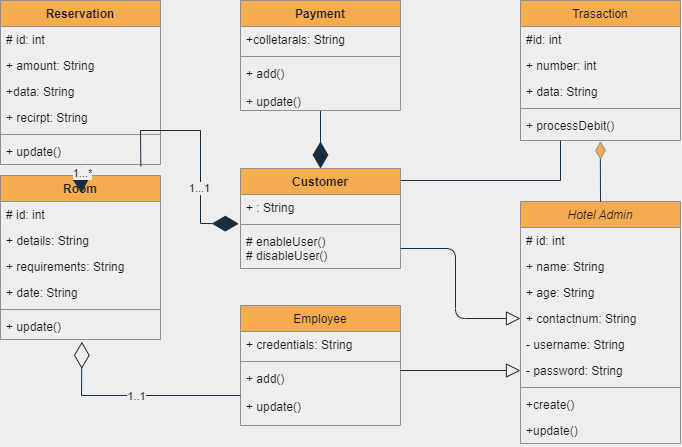

The diagram above was exported from draw.io. Its source (the exported page's mxGraphModel, read from the mxfile embedded in the PNG):
<mxGraphModel dx="865" dy="401" grid="1" gridSize="10" guides="1" tooltips="1" connect="1" arrows="1" fold="1" page="1" pageScale="1" pageWidth="827" pageHeight="1169" background="#EEEEEE" math="0" shadow="0">
  <root>
    <mxCell id="WIyWlLk6GJQsqaUBKTNV-0" />
    <mxCell id="WIyWlLk6GJQsqaUBKTNV-1" parent="WIyWlLk6GJQsqaUBKTNV-0" />
    <mxCell id="zkfFHV4jXpPFQw0GAbJ--0" value="Hotel Admin" style="swimlane;fontStyle=2;align=center;verticalAlign=top;childLayout=stackLayout;horizontal=1;startSize=26;horizontalStack=0;resizeParent=1;resizeLast=0;collapsible=1;marginBottom=0;rounded=0;shadow=0;strokeWidth=1;fillColor=#F5AB50;strokeColor=#909090;fontColor=#1A1A1A;" parent="WIyWlLk6GJQsqaUBKTNV-1" vertex="1">
      <mxGeometry x="580" y="521" width="160" height="242" as="geometry">
        <mxRectangle x="230" y="140" width="160" height="26" as="alternateBounds" />
      </mxGeometry>
    </mxCell>
    <mxCell id="8PeNKl_k6sEl0quJ4zgX-1" value="# id: int" style="text;align=left;verticalAlign=top;spacingLeft=4;spacingRight=4;overflow=hidden;rotatable=0;points=[[0,0.5],[1,0.5]];portConstraint=eastwest;fontColor=#1A1A1A;" vertex="1" parent="zkfFHV4jXpPFQw0GAbJ--0">
      <mxGeometry y="26" width="160" height="26" as="geometry" />
    </mxCell>
    <mxCell id="8PeNKl_k6sEl0quJ4zgX-0" value="+ name: String" style="text;align=left;verticalAlign=top;spacingLeft=4;spacingRight=4;overflow=hidden;rotatable=0;points=[[0,0.5],[1,0.5]];portConstraint=eastwest;fontColor=#1A1A1A;" vertex="1" parent="zkfFHV4jXpPFQw0GAbJ--0">
      <mxGeometry y="52" width="160" height="26" as="geometry" />
    </mxCell>
    <mxCell id="8PeNKl_k6sEl0quJ4zgX-2" value="+ age: String" style="text;align=left;verticalAlign=top;spacingLeft=4;spacingRight=4;overflow=hidden;rotatable=0;points=[[0,0.5],[1,0.5]];portConstraint=eastwest;fontColor=#1A1A1A;" vertex="1" parent="zkfFHV4jXpPFQw0GAbJ--0">
      <mxGeometry y="78" width="160" height="26" as="geometry" />
    </mxCell>
    <mxCell id="8PeNKl_k6sEl0quJ4zgX-3" value="+ contactnum: String" style="text;align=left;verticalAlign=top;spacingLeft=4;spacingRight=4;overflow=hidden;rotatable=0;points=[[0,0.5],[1,0.5]];portConstraint=eastwest;fontColor=#1A1A1A;" vertex="1" parent="zkfFHV4jXpPFQw0GAbJ--0">
      <mxGeometry y="104" width="160" height="26" as="geometry" />
    </mxCell>
    <mxCell id="zkfFHV4jXpPFQw0GAbJ--3" value="- username: String" style="text;align=left;verticalAlign=top;spacingLeft=4;spacingRight=4;overflow=hidden;rotatable=0;points=[[0,0.5],[1,0.5]];portConstraint=eastwest;rounded=0;shadow=0;html=0;fontColor=#1A1A1A;" parent="zkfFHV4jXpPFQw0GAbJ--0" vertex="1">
      <mxGeometry y="130" width="160" height="26" as="geometry" />
    </mxCell>
    <mxCell id="8PeNKl_k6sEl0quJ4zgX-4" value="- password: String" style="text;align=left;verticalAlign=top;spacingLeft=4;spacingRight=4;overflow=hidden;rotatable=0;points=[[0,0.5],[1,0.5]];portConstraint=eastwest;rounded=0;shadow=0;html=0;fontColor=#1A1A1A;" vertex="1" parent="zkfFHV4jXpPFQw0GAbJ--0">
      <mxGeometry y="156" width="160" height="26" as="geometry" />
    </mxCell>
    <mxCell id="zkfFHV4jXpPFQw0GAbJ--4" value="" style="line;html=1;strokeWidth=1;align=left;verticalAlign=middle;spacingTop=-1;spacingLeft=3;spacingRight=3;rotatable=0;labelPosition=right;points=[];portConstraint=eastwest;labelBackgroundColor=#EEEEEE;fillColor=#F5AB50;strokeColor=#909090;fontColor=#1A1A1A;" parent="zkfFHV4jXpPFQw0GAbJ--0" vertex="1">
      <mxGeometry y="182" width="160" height="8" as="geometry" />
    </mxCell>
    <mxCell id="zkfFHV4jXpPFQw0GAbJ--5" value="+create()" style="text;align=left;verticalAlign=top;spacingLeft=4;spacingRight=4;overflow=hidden;rotatable=0;points=[[0,0.5],[1,0.5]];portConstraint=eastwest;fontColor=#1A1A1A;" parent="zkfFHV4jXpPFQw0GAbJ--0" vertex="1">
      <mxGeometry y="190" width="160" height="26" as="geometry" />
    </mxCell>
    <mxCell id="8PeNKl_k6sEl0quJ4zgX-6" value="+update()" style="text;align=left;verticalAlign=top;spacingLeft=4;spacingRight=4;overflow=hidden;rotatable=0;points=[[0,0.5],[1,0.5]];portConstraint=eastwest;fontColor=#1A1A1A;" vertex="1" parent="zkfFHV4jXpPFQw0GAbJ--0">
      <mxGeometry y="216" width="160" height="26" as="geometry" />
    </mxCell>
    <mxCell id="zkfFHV4jXpPFQw0GAbJ--6" value="Employee" style="swimlane;fontStyle=0;align=center;verticalAlign=top;childLayout=stackLayout;horizontal=1;startSize=26;horizontalStack=0;resizeParent=1;resizeLast=0;collapsible=1;marginBottom=0;rounded=0;shadow=0;strokeWidth=1;fillColor=#F5AB50;strokeColor=#909090;fontColor=#1A1A1A;" parent="WIyWlLk6GJQsqaUBKTNV-1" vertex="1">
      <mxGeometry x="300" y="625" width="160" height="120" as="geometry">
        <mxRectangle x="130" y="380" width="160" height="26" as="alternateBounds" />
      </mxGeometry>
    </mxCell>
    <mxCell id="zkfFHV4jXpPFQw0GAbJ--7" value="+ credentials: String" style="text;align=left;verticalAlign=top;spacingLeft=4;spacingRight=4;overflow=hidden;rotatable=0;points=[[0,0.5],[1,0.5]];portConstraint=eastwest;fontColor=#1A1A1A;" parent="zkfFHV4jXpPFQw0GAbJ--6" vertex="1">
      <mxGeometry y="26" width="160" height="26" as="geometry" />
    </mxCell>
    <mxCell id="zkfFHV4jXpPFQw0GAbJ--9" value="" style="line;html=1;strokeWidth=1;align=left;verticalAlign=middle;spacingTop=-1;spacingLeft=3;spacingRight=3;rotatable=0;labelPosition=right;points=[];portConstraint=eastwest;labelBackgroundColor=#EEEEEE;fillColor=#F5AB50;strokeColor=#909090;fontColor=#1A1A1A;" parent="zkfFHV4jXpPFQw0GAbJ--6" vertex="1">
      <mxGeometry y="52" width="160" height="8" as="geometry" />
    </mxCell>
    <mxCell id="zkfFHV4jXpPFQw0GAbJ--11" value="+ add()&#10;&#10;+ update()" style="text;align=left;verticalAlign=top;spacingLeft=4;spacingRight=4;overflow=hidden;rotatable=0;points=[[0,0.5],[1,0.5]];portConstraint=eastwest;fontColor=#1A1A1A;" parent="zkfFHV4jXpPFQw0GAbJ--6" vertex="1">
      <mxGeometry y="60" width="160" height="60" as="geometry" />
    </mxCell>
    <mxCell id="zkfFHV4jXpPFQw0GAbJ--17" value="Trasaction" style="swimlane;fontStyle=0;align=center;verticalAlign=top;childLayout=stackLayout;horizontal=1;startSize=26;horizontalStack=0;resizeParent=1;resizeLast=0;collapsible=1;marginBottom=0;rounded=0;shadow=0;strokeWidth=1;fillColor=#F5AB50;strokeColor=#909090;fontColor=#1A1A1A;" parent="WIyWlLk6GJQsqaUBKTNV-1" vertex="1">
      <mxGeometry x="580" y="320" width="160" height="140" as="geometry">
        <mxRectangle x="550" y="140" width="160" height="26" as="alternateBounds" />
      </mxGeometry>
    </mxCell>
    <mxCell id="zkfFHV4jXpPFQw0GAbJ--18" value="#id: int" style="text;align=left;verticalAlign=top;spacingLeft=4;spacingRight=4;overflow=hidden;rotatable=0;points=[[0,0.5],[1,0.5]];portConstraint=eastwest;fontColor=#1A1A1A;" parent="zkfFHV4jXpPFQw0GAbJ--17" vertex="1">
      <mxGeometry y="26" width="160" height="26" as="geometry" />
    </mxCell>
    <mxCell id="zkfFHV4jXpPFQw0GAbJ--19" value="+ number: int" style="text;align=left;verticalAlign=top;spacingLeft=4;spacingRight=4;overflow=hidden;rotatable=0;points=[[0,0.5],[1,0.5]];portConstraint=eastwest;rounded=0;shadow=0;html=0;fontColor=#1A1A1A;" parent="zkfFHV4jXpPFQw0GAbJ--17" vertex="1">
      <mxGeometry y="52" width="160" height="26" as="geometry" />
    </mxCell>
    <mxCell id="zkfFHV4jXpPFQw0GAbJ--20" value="+ data: String" style="text;align=left;verticalAlign=top;spacingLeft=4;spacingRight=4;overflow=hidden;rotatable=0;points=[[0,0.5],[1,0.5]];portConstraint=eastwest;rounded=0;shadow=0;html=0;fontColor=#1A1A1A;" parent="zkfFHV4jXpPFQw0GAbJ--17" vertex="1">
      <mxGeometry y="78" width="160" height="26" as="geometry" />
    </mxCell>
    <mxCell id="zkfFHV4jXpPFQw0GAbJ--23" value="" style="line;html=1;strokeWidth=1;align=left;verticalAlign=middle;spacingTop=-1;spacingLeft=3;spacingRight=3;rotatable=0;labelPosition=right;points=[];portConstraint=eastwest;labelBackgroundColor=#EEEEEE;fillColor=#F5AB50;strokeColor=#909090;fontColor=#1A1A1A;" parent="zkfFHV4jXpPFQw0GAbJ--17" vertex="1">
      <mxGeometry y="104" width="160" height="8" as="geometry" />
    </mxCell>
    <mxCell id="zkfFHV4jXpPFQw0GAbJ--24" value="+ processDebit()" style="text;align=left;verticalAlign=top;spacingLeft=4;spacingRight=4;overflow=hidden;rotatable=0;points=[[0,0.5],[1,0.5]];portConstraint=eastwest;fontColor=#1A1A1A;" parent="zkfFHV4jXpPFQw0GAbJ--17" vertex="1">
      <mxGeometry y="112" width="160" height="26" as="geometry" />
    </mxCell>
    <mxCell id="8PeNKl_k6sEl0quJ4zgX-11" value="" style="html=1;whiteSpace=wrap;aspect=fixed;shape=isoRectangle;rotation=-90;fillColor=#F5AB50;strokeColor=#909090;fontColor=#1A1A1A;" vertex="1" parent="WIyWlLk6GJQsqaUBKTNV-1">
      <mxGeometry x="651.67" y="465" width="16.67" height="10" as="geometry" />
    </mxCell>
    <mxCell id="8PeNKl_k6sEl0quJ4zgX-12" value="" style="endArrow=none;html=1;rounded=0;strokeColor=#182E3E;exitX=0.5;exitY=0;exitDx=0;exitDy=0;entryX=-0.008;entryY=0.486;entryDx=0;entryDy=0;entryPerimeter=0;labelBackgroundColor=#EEEEEE;fontColor=#1A1A1A;" edge="1" parent="WIyWlLk6GJQsqaUBKTNV-1" source="zkfFHV4jXpPFQw0GAbJ--0" target="8PeNKl_k6sEl0quJ4zgX-11">
      <mxGeometry width="50" height="50" relative="1" as="geometry">
        <mxPoint x="660" y="515" as="sourcePoint" />
        <mxPoint x="660" y="485" as="targetPoint" />
      </mxGeometry>
    </mxCell>
    <mxCell id="8PeNKl_k6sEl0quJ4zgX-57" style="edgeStyle=orthogonalEdgeStyle;rounded=0;orthogonalLoop=1;jettySize=auto;html=1;exitX=1;exitY=0.25;exitDx=0;exitDy=0;entryX=0.25;entryY=1;entryDx=0;entryDy=0;endArrow=none;endFill=0;strokeColor=#182E3E;labelBackgroundColor=#EEEEEE;fontColor=#1A1A1A;" edge="1" parent="WIyWlLk6GJQsqaUBKTNV-1" source="8PeNKl_k6sEl0quJ4zgX-21" target="zkfFHV4jXpPFQw0GAbJ--17">
      <mxGeometry relative="1" as="geometry">
        <Array as="points">
          <mxPoint x="460" y="500" />
          <mxPoint x="620" y="500" />
        </Array>
      </mxGeometry>
    </mxCell>
    <mxCell id="8PeNKl_k6sEl0quJ4zgX-21" value="Customer" style="swimlane;fontStyle=1;align=center;verticalAlign=top;childLayout=stackLayout;horizontal=1;startSize=26;horizontalStack=0;resizeParent=1;resizeParentMax=0;resizeLast=0;collapsible=1;marginBottom=0;fillColor=#F5AB50;strokeColor=#909090;fontColor=#1A1A1A;" vertex="1" parent="WIyWlLk6GJQsqaUBKTNV-1">
      <mxGeometry x="300" y="488" width="160" height="100" as="geometry" />
    </mxCell>
    <mxCell id="8PeNKl_k6sEl0quJ4zgX-22" value="+ : String" style="text;strokeColor=none;fillColor=none;align=left;verticalAlign=top;spacingLeft=4;spacingRight=4;overflow=hidden;rotatable=0;points=[[0,0.5],[1,0.5]];portConstraint=eastwest;fontColor=#1A1A1A;" vertex="1" parent="8PeNKl_k6sEl0quJ4zgX-21">
      <mxGeometry y="26" width="160" height="26" as="geometry" />
    </mxCell>
    <mxCell id="8PeNKl_k6sEl0quJ4zgX-23" value="" style="line;strokeWidth=1;fillColor=none;align=left;verticalAlign=middle;spacingTop=-1;spacingLeft=3;spacingRight=3;rotatable=0;labelPosition=right;points=[];portConstraint=eastwest;labelBackgroundColor=#EEEEEE;strokeColor=#909090;fontColor=#1A1A1A;" vertex="1" parent="8PeNKl_k6sEl0quJ4zgX-21">
      <mxGeometry y="52" width="160" height="8" as="geometry" />
    </mxCell>
    <mxCell id="8PeNKl_k6sEl0quJ4zgX-24" value="# enableUser()&#10;# disableUser()" style="text;strokeColor=none;fillColor=none;align=left;verticalAlign=top;spacingLeft=4;spacingRight=4;overflow=hidden;rotatable=0;points=[[0,0.5],[1,0.5]];portConstraint=eastwest;fontColor=#1A1A1A;" vertex="1" parent="8PeNKl_k6sEl0quJ4zgX-21">
      <mxGeometry y="60" width="160" height="40" as="geometry" />
    </mxCell>
    <mxCell id="8PeNKl_k6sEl0quJ4zgX-58" style="edgeStyle=orthogonalEdgeStyle;rounded=0;orthogonalLoop=1;jettySize=auto;html=1;exitX=0.5;exitY=1;exitDx=0;exitDy=0;entryX=0.5;entryY=0;entryDx=0;entryDy=0;endArrow=diamondThin;endFill=1;strokeColor=#182E3E;strokeWidth=1;startSize=12;endSize=24;labelBackgroundColor=#EEEEEE;fontColor=#1A1A1A;" edge="1" parent="WIyWlLk6GJQsqaUBKTNV-1" source="8PeNKl_k6sEl0quJ4zgX-32" target="8PeNKl_k6sEl0quJ4zgX-21">
      <mxGeometry relative="1" as="geometry" />
    </mxCell>
    <mxCell id="8PeNKl_k6sEl0quJ4zgX-32" value="Payment" style="swimlane;fontStyle=1;align=center;verticalAlign=top;childLayout=stackLayout;horizontal=1;startSize=26;horizontalStack=0;resizeParent=1;resizeParentMax=0;resizeLast=0;collapsible=1;marginBottom=0;fillColor=#F5AB50;strokeColor=#909090;fontColor=#1A1A1A;" vertex="1" parent="WIyWlLk6GJQsqaUBKTNV-1">
      <mxGeometry x="300" y="320" width="160" height="110" as="geometry" />
    </mxCell>
    <mxCell id="8PeNKl_k6sEl0quJ4zgX-33" value="+colletarals: String" style="text;strokeColor=none;fillColor=none;align=left;verticalAlign=top;spacingLeft=4;spacingRight=4;overflow=hidden;rotatable=0;points=[[0,0.5],[1,0.5]];portConstraint=eastwest;fontColor=#1A1A1A;" vertex="1" parent="8PeNKl_k6sEl0quJ4zgX-32">
      <mxGeometry y="26" width="160" height="26" as="geometry" />
    </mxCell>
    <mxCell id="8PeNKl_k6sEl0quJ4zgX-34" value="" style="line;strokeWidth=1;fillColor=none;align=left;verticalAlign=middle;spacingTop=-1;spacingLeft=3;spacingRight=3;rotatable=0;labelPosition=right;points=[];portConstraint=eastwest;labelBackgroundColor=#EEEEEE;strokeColor=#909090;fontColor=#1A1A1A;" vertex="1" parent="8PeNKl_k6sEl0quJ4zgX-32">
      <mxGeometry y="52" width="160" height="8" as="geometry" />
    </mxCell>
    <mxCell id="8PeNKl_k6sEl0quJ4zgX-35" value="+ add()&#10;&#10;+ update()" style="text;strokeColor=none;fillColor=none;align=left;verticalAlign=top;spacingLeft=4;spacingRight=4;overflow=hidden;rotatable=0;points=[[0,0.5],[1,0.5]];portConstraint=eastwest;fontColor=#1A1A1A;" vertex="1" parent="8PeNKl_k6sEl0quJ4zgX-32">
      <mxGeometry y="60" width="160" height="50" as="geometry" />
    </mxCell>
    <mxCell id="8PeNKl_k6sEl0quJ4zgX-36" value="Reservation" style="swimlane;fontStyle=1;align=center;verticalAlign=top;childLayout=stackLayout;horizontal=1;startSize=26;horizontalStack=0;resizeParent=1;resizeParentMax=0;resizeLast=0;collapsible=1;marginBottom=0;fillColor=#F5AB50;strokeColor=#909090;fontColor=#1A1A1A;" vertex="1" parent="WIyWlLk6GJQsqaUBKTNV-1">
      <mxGeometry x="60" y="320" width="160" height="164" as="geometry" />
    </mxCell>
    <mxCell id="8PeNKl_k6sEl0quJ4zgX-37" value="# id: int" style="text;strokeColor=none;fillColor=none;align=left;verticalAlign=top;spacingLeft=4;spacingRight=4;overflow=hidden;rotatable=0;points=[[0,0.5],[1,0.5]];portConstraint=eastwest;fontColor=#1A1A1A;" vertex="1" parent="8PeNKl_k6sEl0quJ4zgX-36">
      <mxGeometry y="26" width="160" height="26" as="geometry" />
    </mxCell>
    <mxCell id="8PeNKl_k6sEl0quJ4zgX-75" value="+ amount: String" style="text;strokeColor=none;fillColor=none;align=left;verticalAlign=top;spacingLeft=4;spacingRight=4;overflow=hidden;rotatable=0;points=[[0,0.5],[1,0.5]];portConstraint=eastwest;fontColor=#1A1A1A;" vertex="1" parent="8PeNKl_k6sEl0quJ4zgX-36">
      <mxGeometry y="52" width="160" height="26" as="geometry" />
    </mxCell>
    <mxCell id="8PeNKl_k6sEl0quJ4zgX-77" value="+data: String" style="text;strokeColor=none;fillColor=none;align=left;verticalAlign=top;spacingLeft=4;spacingRight=4;overflow=hidden;rotatable=0;points=[[0,0.5],[1,0.5]];portConstraint=eastwest;fontColor=#1A1A1A;" vertex="1" parent="8PeNKl_k6sEl0quJ4zgX-36">
      <mxGeometry y="78" width="160" height="26" as="geometry" />
    </mxCell>
    <mxCell id="8PeNKl_k6sEl0quJ4zgX-76" value="+ recirpt: String" style="text;strokeColor=none;fillColor=none;align=left;verticalAlign=top;spacingLeft=4;spacingRight=4;overflow=hidden;rotatable=0;points=[[0,0.5],[1,0.5]];portConstraint=eastwest;fontColor=#1A1A1A;" vertex="1" parent="8PeNKl_k6sEl0quJ4zgX-36">
      <mxGeometry y="104" width="160" height="26" as="geometry" />
    </mxCell>
    <mxCell id="8PeNKl_k6sEl0quJ4zgX-38" value="" style="line;strokeWidth=1;fillColor=none;align=left;verticalAlign=middle;spacingTop=-1;spacingLeft=3;spacingRight=3;rotatable=0;labelPosition=right;points=[];portConstraint=eastwest;labelBackgroundColor=#EEEEEE;strokeColor=#909090;fontColor=#1A1A1A;" vertex="1" parent="8PeNKl_k6sEl0quJ4zgX-36">
      <mxGeometry y="130" width="160" height="8" as="geometry" />
    </mxCell>
    <mxCell id="8PeNKl_k6sEl0quJ4zgX-39" value="+ update()" style="text;strokeColor=none;fillColor=none;align=left;verticalAlign=top;spacingLeft=4;spacingRight=4;overflow=hidden;rotatable=0;points=[[0,0.5],[1,0.5]];portConstraint=eastwest;fontColor=#1A1A1A;" vertex="1" parent="8PeNKl_k6sEl0quJ4zgX-36">
      <mxGeometry y="138" width="160" height="26" as="geometry" />
    </mxCell>
    <mxCell id="8PeNKl_k6sEl0quJ4zgX-40" value="Room" style="swimlane;fontStyle=1;align=center;verticalAlign=top;childLayout=stackLayout;horizontal=1;startSize=26;horizontalStack=0;resizeParent=1;resizeParentMax=0;resizeLast=0;collapsible=1;marginBottom=0;fillColor=#F5AB50;strokeColor=#909090;fontColor=#1A1A1A;" vertex="1" parent="WIyWlLk6GJQsqaUBKTNV-1">
      <mxGeometry x="60" y="495" width="160" height="164" as="geometry" />
    </mxCell>
    <mxCell id="8PeNKl_k6sEl0quJ4zgX-41" value="# id: int" style="text;strokeColor=none;fillColor=none;align=left;verticalAlign=top;spacingLeft=4;spacingRight=4;overflow=hidden;rotatable=0;points=[[0,0.5],[1,0.5]];portConstraint=eastwest;fontColor=#1A1A1A;" vertex="1" parent="8PeNKl_k6sEl0quJ4zgX-40">
      <mxGeometry y="26" width="160" height="26" as="geometry" />
    </mxCell>
    <mxCell id="8PeNKl_k6sEl0quJ4zgX-71" value="+ details: String" style="text;strokeColor=none;fillColor=none;align=left;verticalAlign=top;spacingLeft=4;spacingRight=4;overflow=hidden;rotatable=0;points=[[0,0.5],[1,0.5]];portConstraint=eastwest;fontColor=#1A1A1A;" vertex="1" parent="8PeNKl_k6sEl0quJ4zgX-40">
      <mxGeometry y="52" width="160" height="26" as="geometry" />
    </mxCell>
    <mxCell id="8PeNKl_k6sEl0quJ4zgX-74" value="+ requirements: String" style="text;strokeColor=none;fillColor=none;align=left;verticalAlign=top;spacingLeft=4;spacingRight=4;overflow=hidden;rotatable=0;points=[[0,0.5],[1,0.5]];portConstraint=eastwest;fontColor=#1A1A1A;" vertex="1" parent="8PeNKl_k6sEl0quJ4zgX-40">
      <mxGeometry y="78" width="160" height="26" as="geometry" />
    </mxCell>
    <mxCell id="8PeNKl_k6sEl0quJ4zgX-73" value="+ date: String" style="text;strokeColor=none;fillColor=none;align=left;verticalAlign=top;spacingLeft=4;spacingRight=4;overflow=hidden;rotatable=0;points=[[0,0.5],[1,0.5]];portConstraint=eastwest;fontColor=#1A1A1A;" vertex="1" parent="8PeNKl_k6sEl0quJ4zgX-40">
      <mxGeometry y="104" width="160" height="26" as="geometry" />
    </mxCell>
    <mxCell id="8PeNKl_k6sEl0quJ4zgX-42" value="" style="line;strokeWidth=1;fillColor=none;align=left;verticalAlign=middle;spacingTop=-1;spacingLeft=3;spacingRight=3;rotatable=0;labelPosition=right;points=[];portConstraint=eastwest;labelBackgroundColor=#EEEEEE;strokeColor=#909090;fontColor=#1A1A1A;" vertex="1" parent="8PeNKl_k6sEl0quJ4zgX-40">
      <mxGeometry y="130" width="160" height="8" as="geometry" />
    </mxCell>
    <mxCell id="8PeNKl_k6sEl0quJ4zgX-43" value="+ update()" style="text;strokeColor=none;fillColor=none;align=left;verticalAlign=top;spacingLeft=4;spacingRight=4;overflow=hidden;rotatable=0;points=[[0,0.5],[1,0.5]];portConstraint=eastwest;fontColor=#1A1A1A;" vertex="1" parent="8PeNKl_k6sEl0quJ4zgX-40">
      <mxGeometry y="138" width="160" height="26" as="geometry" />
    </mxCell>
    <mxCell id="8PeNKl_k6sEl0quJ4zgX-44" value="" style="endArrow=diamondThin;endFill=1;endSize=24;html=1;rounded=0;strokeColor=#182E3E;entryX=0.496;entryY=1.064;entryDx=0;entryDy=0;entryPerimeter=0;exitX=0.5;exitY=0;exitDx=0;exitDy=0;labelBackgroundColor=#EEEEEE;fontColor=#1A1A1A;" edge="1" parent="WIyWlLk6GJQsqaUBKTNV-1" source="8PeNKl_k6sEl0quJ4zgX-40" target="8PeNKl_k6sEl0quJ4zgX-39">
      <mxGeometry width="160" relative="1" as="geometry">
        <mxPoint x="60" y="450" as="sourcePoint" />
        <mxPoint x="220" y="450" as="targetPoint" />
      </mxGeometry>
    </mxCell>
    <mxCell id="8PeNKl_k6sEl0quJ4zgX-51" value="1...*" style="edgeLabel;html=1;align=center;verticalAlign=middle;resizable=0;points=[];labelBackgroundColor=#EEEEEE;fontColor=#1A1A1A;" vertex="1" connectable="0" parent="8PeNKl_k6sEl0quJ4zgX-44">
      <mxGeometry x="-0.4073" y="-2" relative="1" as="geometry">
        <mxPoint as="offset" />
      </mxGeometry>
    </mxCell>
    <mxCell id="8PeNKl_k6sEl0quJ4zgX-47" value="" style="endArrow=diamondThin;endFill=1;endSize=24;html=1;rounded=0;strokeColor=#182E3E;exitX=0.877;exitY=1.071;exitDx=0;exitDy=0;exitPerimeter=0;entryX=-0.011;entryY=1.125;entryDx=0;entryDy=0;entryPerimeter=0;labelBackgroundColor=#EEEEEE;fontColor=#1A1A1A;" edge="1" parent="WIyWlLk6GJQsqaUBKTNV-1" source="8PeNKl_k6sEl0quJ4zgX-39" target="8PeNKl_k6sEl0quJ4zgX-22">
      <mxGeometry width="160" relative="1" as="geometry">
        <mxPoint x="200" y="450" as="sourcePoint" />
        <mxPoint x="360" y="450" as="targetPoint" />
        <Array as="points">
          <mxPoint x="200" y="450" />
          <mxPoint x="260" y="450" />
          <mxPoint x="260" y="543" />
        </Array>
      </mxGeometry>
    </mxCell>
    <mxCell id="8PeNKl_k6sEl0quJ4zgX-52" value="1...1" style="edgeLabel;html=1;align=center;verticalAlign=middle;resizable=0;points=[];labelBackgroundColor=#EEEEEE;fontColor=#1A1A1A;" vertex="1" connectable="0" parent="8PeNKl_k6sEl0quJ4zgX-47">
      <mxGeometry x="0.3531" y="-1" relative="1" as="geometry">
        <mxPoint as="offset" />
      </mxGeometry>
    </mxCell>
    <mxCell id="8PeNKl_k6sEl0quJ4zgX-53" value="" style="endArrow=diamondThin;endFill=0;endSize=24;html=1;rounded=0;strokeColor=#182E3E;entryX=0.509;entryY=1.089;entryDx=0;entryDy=0;entryPerimeter=0;exitX=0;exitY=0.5;exitDx=0;exitDy=0;labelBackgroundColor=#EEEEEE;fontColor=#1A1A1A;" edge="1" parent="WIyWlLk6GJQsqaUBKTNV-1" source="zkfFHV4jXpPFQw0GAbJ--11" target="8PeNKl_k6sEl0quJ4zgX-43">
      <mxGeometry width="160" relative="1" as="geometry">
        <mxPoint x="298.55999999999995" y="679.8600000000001" as="sourcePoint" />
        <mxPoint x="270" y="670" as="targetPoint" />
        <Array as="points">
          <mxPoint x="141" y="715" />
        </Array>
      </mxGeometry>
    </mxCell>
    <mxCell id="8PeNKl_k6sEl0quJ4zgX-54" value="1..1" style="edgeLabel;html=1;align=center;verticalAlign=middle;resizable=0;points=[];labelBackgroundColor=#EEEEEE;fontColor=#1A1A1A;" vertex="1" connectable="0" parent="8PeNKl_k6sEl0quJ4zgX-53">
      <mxGeometry x="-0.0213" y="1" relative="1" as="geometry">
        <mxPoint as="offset" />
      </mxGeometry>
    </mxCell>
    <mxCell id="8PeNKl_k6sEl0quJ4zgX-64" style="edgeStyle=orthogonalEdgeStyle;curved=0;rounded=1;sketch=0;orthogonalLoop=1;jettySize=auto;html=1;exitX=1;exitY=0.5;exitDx=0;exitDy=0;entryX=0;entryY=0.5;entryDx=0;entryDy=0;fontColor=#1A1A1A;strokeColor=#182E3E;endArrow=block;endFill=0;endSize=12;" edge="1" parent="WIyWlLk6GJQsqaUBKTNV-1" target="8PeNKl_k6sEl0quJ4zgX-4">
      <mxGeometry relative="1" as="geometry">
        <mxPoint x="460" y="690" as="sourcePoint" />
      </mxGeometry>
    </mxCell>
    <mxCell id="8PeNKl_k6sEl0quJ4zgX-65" style="edgeStyle=orthogonalEdgeStyle;curved=0;rounded=1;sketch=0;orthogonalLoop=1;jettySize=auto;html=1;exitX=1;exitY=0.5;exitDx=0;exitDy=0;entryX=0;entryY=0.5;entryDx=0;entryDy=0;fontColor=#1A1A1A;strokeColor=#182E3E;endArrow=block;endFill=0;endSize=12;" edge="1" parent="WIyWlLk6GJQsqaUBKTNV-1" source="8PeNKl_k6sEl0quJ4zgX-24" target="8PeNKl_k6sEl0quJ4zgX-3">
      <mxGeometry relative="1" as="geometry" />
    </mxCell>
  </root>
</mxGraphModel>